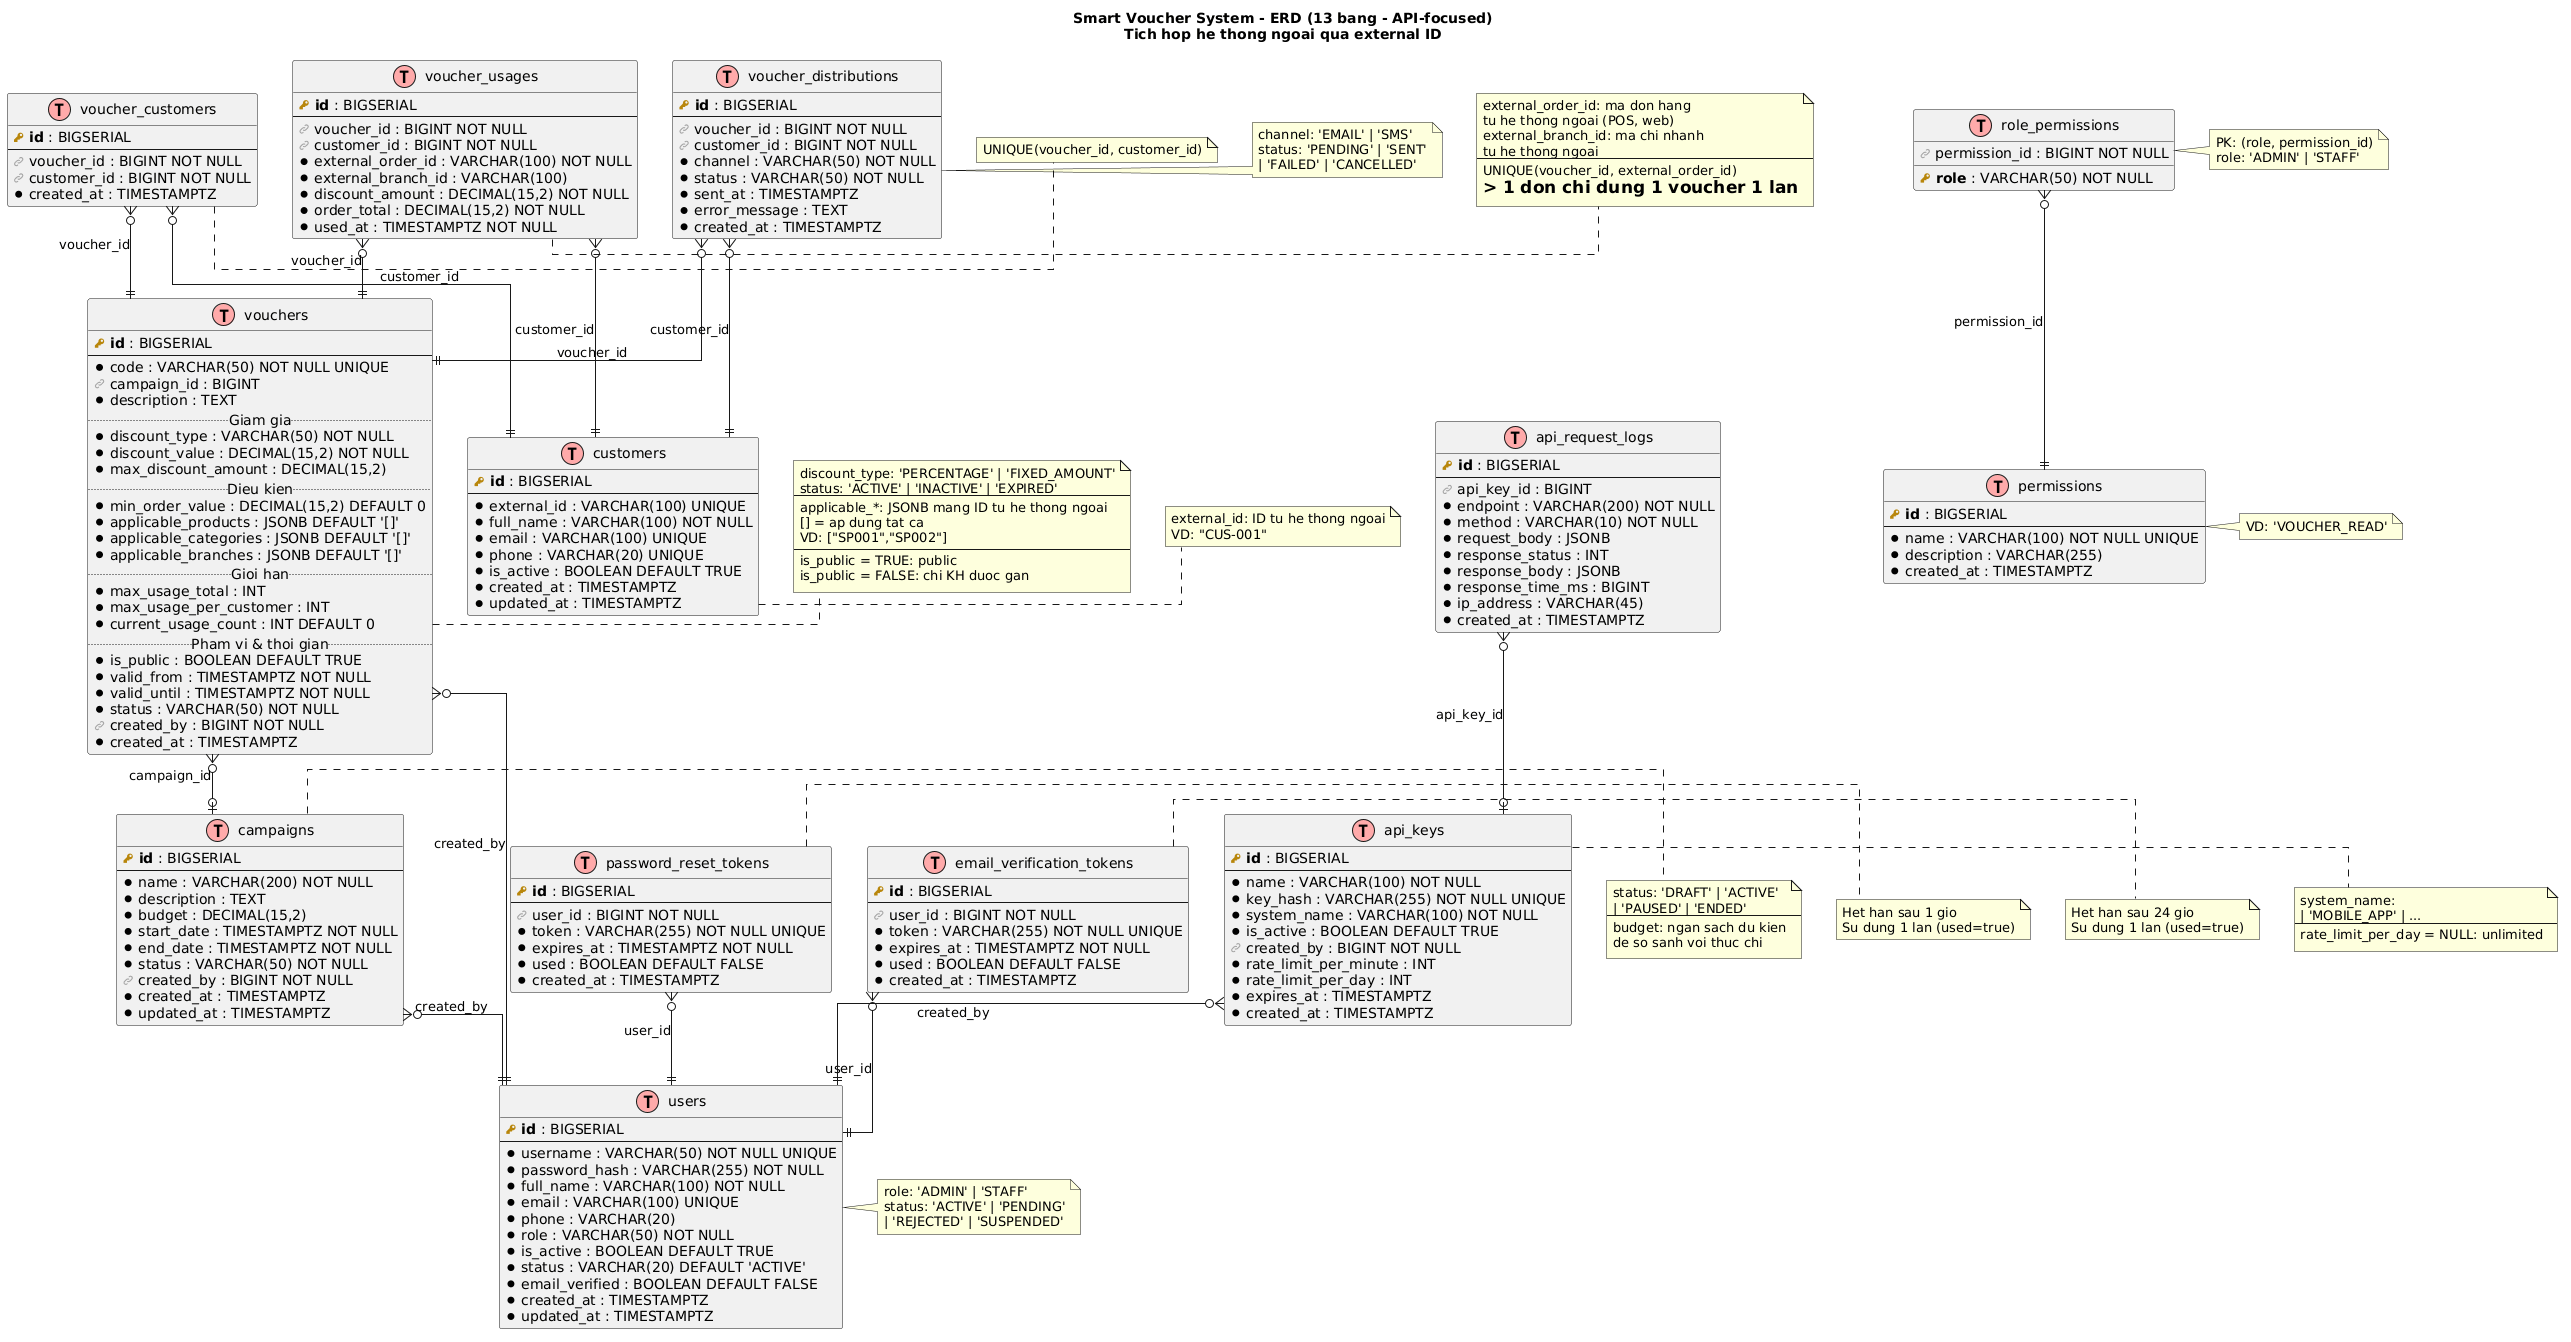

The diagram above was rendered by PlantUML. Its source (embedded in the PNG):
@startuml
!define TABLE(x) entity x << (T,#FFAAAA) >>
!define PK(x) <b><color:#b8860b><&key></color> x</b>
!define FK(x) <color:#aaaaaa><&link-intact></color> x
!define COLUMN(x) <&media-record> x

skinparam entity {
  BackgroundColor #f9f9f9
  BorderColor #333333
  ArrowColor #666666
}

skinparam linetype ortho

title Smart Voucher System - ERD (13 bang - API-focused)\nTich hop he thong ngoai qua external ID

' ========================================
' 1. USERS
' ========================================

TABLE(users) {
  PK(id) : BIGSERIAL
  --
  COLUMN(username) : VARCHAR(50) NOT NULL UNIQUE
  COLUMN(password_hash) : VARCHAR(255) NOT NULL
  COLUMN(full_name) : VARCHAR(100) NOT NULL
  COLUMN(email) : VARCHAR(100) UNIQUE
  COLUMN(phone) : VARCHAR(20)
  COLUMN(role) : VARCHAR(50) NOT NULL
  COLUMN(is_active) : BOOLEAN DEFAULT TRUE
  COLUMN(status) : VARCHAR(20) DEFAULT 'ACTIVE'
  COLUMN(email_verified) : BOOLEAN DEFAULT FALSE
  COLUMN(created_at) : TIMESTAMPTZ
  COLUMN(updated_at) : TIMESTAMPTZ
}
note right of users
  role: 'ADMIN' | 'STAFF'
  status: 'ACTIVE' | 'PENDING'
  | 'REJECTED' | 'SUSPENDED'
end note

' ========================================
' 2. PERMISSIONS
' ========================================

TABLE(permissions) {
  PK(id) : BIGSERIAL
  --
  COLUMN(name) : VARCHAR(100) NOT NULL UNIQUE
  COLUMN(description) : VARCHAR(255)
  COLUMN(created_at) : TIMESTAMPTZ
}
note right of permissions
  VD: 'VOUCHER_READ'
  'CAMPAIGN_CREATE'
  'USER_MANAGE' ...
end note

' ========================================
' 3. ROLE_PERMISSIONS
' ========================================

TABLE(role_permissions) {
  PK(role) : VARCHAR(50) NOT NULL
  FK(permission_id) : BIGINT NOT NULL
}
note right of role_permissions
  PK: (role, permission_id)
  role: 'ADMIN' | 'STAFF'
end note

' ========================================
' 4. EMAIL_VERIFICATION_TOKENS
' ========================================

TABLE(email_verification_tokens) {
  PK(id) : BIGSERIAL
  --
  FK(user_id) : BIGINT NOT NULL
  COLUMN(token) : VARCHAR(255) NOT NULL UNIQUE
  COLUMN(expires_at) : TIMESTAMPTZ NOT NULL
  COLUMN(used) : BOOLEAN DEFAULT FALSE
  COLUMN(created_at) : TIMESTAMPTZ
}
note right of email_verification_tokens
  Het han sau 24 gio
  Su dung 1 lan (used=true)
end note

' ========================================
' 5. PASSWORD_RESET_TOKENS
' ========================================

TABLE(password_reset_tokens) {
  PK(id) : BIGSERIAL
  --
  FK(user_id) : BIGINT NOT NULL
  COLUMN(token) : VARCHAR(255) NOT NULL UNIQUE
  COLUMN(expires_at) : TIMESTAMPTZ NOT NULL
  COLUMN(used) : BOOLEAN DEFAULT FALSE
  COLUMN(created_at) : TIMESTAMPTZ
}
note right of password_reset_tokens
  Het han sau 1 gio
  Su dung 1 lan (used=true)
end note

' ========================================
' 6. CUSTOMERS
' ========================================

TABLE(customers) {
  PK(id) : BIGSERIAL
  --
  COLUMN(external_id) : VARCHAR(100) UNIQUE
  COLUMN(full_name) : VARCHAR(100) NOT NULL
  COLUMN(email) : VARCHAR(100) UNIQUE
  COLUMN(phone) : VARCHAR(20) UNIQUE
  COLUMN(is_active) : BOOLEAN DEFAULT TRUE
  COLUMN(created_at) : TIMESTAMPTZ
  COLUMN(updated_at) : TIMESTAMPTZ
}
note right of customers
  external_id: ID tu he thong ngoai
  VD: "CUS-001"
end note

' ========================================
' 7. CAMPAIGNS
' ========================================

TABLE(campaigns) {
  PK(id) : BIGSERIAL
  --
  COLUMN(name) : VARCHAR(200) NOT NULL
  COLUMN(description) : TEXT
  COLUMN(budget) : DECIMAL(15,2)
  COLUMN(start_date) : TIMESTAMPTZ NOT NULL
  COLUMN(end_date) : TIMESTAMPTZ NOT NULL
  COLUMN(status) : VARCHAR(50) NOT NULL
  FK(created_by) : BIGINT NOT NULL
  COLUMN(created_at) : TIMESTAMPTZ
  COLUMN(updated_at) : TIMESTAMPTZ
}
note right of campaigns
  status: 'DRAFT' | 'ACTIVE'
  | 'PAUSED' | 'ENDED'
  --
  budget: ngan sach du kien
  de so sanh voi thuc chi
end note

' ========================================
' 8. VOUCHERS (CORE)
' ========================================

TABLE(vouchers) {
  PK(id) : BIGSERIAL
  --
  COLUMN(code) : VARCHAR(50) NOT NULL UNIQUE
  FK(campaign_id) : BIGINT
  COLUMN(description) : TEXT
  ..Giam gia..
  COLUMN(discount_type) : VARCHAR(50) NOT NULL
  COLUMN(discount_value) : DECIMAL(15,2) NOT NULL
  COLUMN(max_discount_amount) : DECIMAL(15,2)
  ..Dieu kien..
  COLUMN(min_order_value) : DECIMAL(15,2) DEFAULT 0
  COLUMN(applicable_products) : JSONB DEFAULT '[]'
  COLUMN(applicable_categories) : JSONB DEFAULT '[]'
  COLUMN(applicable_branches) : JSONB DEFAULT '[]'
  ..Gioi han..
  COLUMN(max_usage_total) : INT
  COLUMN(max_usage_per_customer) : INT
  COLUMN(current_usage_count) : INT DEFAULT 0
  ..Pham vi & thoi gian..
  COLUMN(is_public) : BOOLEAN DEFAULT TRUE
  COLUMN(valid_from) : TIMESTAMPTZ NOT NULL
  COLUMN(valid_until) : TIMESTAMPTZ NOT NULL
  COLUMN(status) : VARCHAR(50) NOT NULL
  FK(created_by) : BIGINT NOT NULL
  COLUMN(created_at) : TIMESTAMPTZ
}
note right of vouchers
  discount_type: 'PERCENTAGE' | 'FIXED_AMOUNT'
  status: 'ACTIVE' | 'INACTIVE' | 'EXPIRED'
  --
  applicable_*: JSONB mang ID tu he thong ngoai
  [] = ap dung tat ca
  VD: ["SP001","SP002"]
  --
  is_public = TRUE: public
  is_public = FALSE: chi KH duoc gan
end note

' ========================================
' 9. VOUCHER_CUSTOMERS
' ========================================

TABLE(voucher_customers) {
  PK(id) : BIGSERIAL
  --
  FK(voucher_id) : BIGINT NOT NULL
  FK(customer_id) : BIGINT NOT NULL
  COLUMN(created_at) : TIMESTAMPTZ
}
note right of voucher_customers
  UNIQUE(voucher_id, customer_id)
end note

' ========================================
' 10. VOUCHER_DISTRIBUTIONS
' ========================================

TABLE(voucher_distributions) {
  PK(id) : BIGSERIAL
  --
  FK(voucher_id) : BIGINT NOT NULL
  FK(customer_id) : BIGINT NOT NULL
  COLUMN(channel) : VARCHAR(50) NOT NULL
  COLUMN(status) : VARCHAR(50) NOT NULL
  COLUMN(sent_at) : TIMESTAMPTZ
  COLUMN(error_message) : TEXT
  COLUMN(created_at) : TIMESTAMPTZ
}
note right of voucher_distributions
  channel: 'EMAIL' | 'SMS'
  status: 'PENDING' | 'SENT'
  | 'FAILED' | 'CANCELLED'
end note

' ========================================
' 11. VOUCHER_USAGES
' ========================================

TABLE(voucher_usages) {
  PK(id) : BIGSERIAL
  --
  FK(voucher_id) : BIGINT NOT NULL
  FK(customer_id) : BIGINT NOT NULL
  COLUMN(external_order_id) : VARCHAR(100) NOT NULL
  COLUMN(external_branch_id) : VARCHAR(100)
  COLUMN(discount_amount) : DECIMAL(15,2) NOT NULL
  COLUMN(order_total) : DECIMAL(15,2) NOT NULL
  COLUMN(used_at) : TIMESTAMPTZ NOT NULL
}
note right of voucher_usages
  external_order_id: ma don hang
  tu he thong ngoai (POS, web)
  external_branch_id: ma chi nhanh
  tu he thong ngoai
  --
  UNIQUE(voucher_id, external_order_id)
  => 1 don chi dung 1 voucher 1 lan
end note

' ========================================
' 12. API_KEYS
' ========================================

TABLE(api_keys) {
  PK(id) : BIGSERIAL
  --
  COLUMN(name) : VARCHAR(100) NOT NULL
  COLUMN(key_hash) : VARCHAR(255) NOT NULL UNIQUE
  COLUMN(system_name) : VARCHAR(100) NOT NULL
  COLUMN(is_active) : BOOLEAN DEFAULT TRUE
  FK(created_by) : BIGINT NOT NULL
  COLUMN(rate_limit_per_minute) : INT
  COLUMN(rate_limit_per_day) : INT
  COLUMN(expires_at) : TIMESTAMPTZ
  COLUMN(created_at) : TIMESTAMPTZ
}
note right of api_keys
  system_name:
  'POS_QUAN1' | 'ECOMMERCE_WEB'
  | 'MOBILE_APP' | ...
  --
  rate_limit_per_day = NULL: unlimited
end note

' ========================================
' 13. API_REQUEST_LOGS
' ========================================

TABLE(api_request_logs) {
  PK(id) : BIGSERIAL
  --
  FK(api_key_id) : BIGINT
  COLUMN(endpoint) : VARCHAR(200) NOT NULL
  COLUMN(method) : VARCHAR(10) NOT NULL
  COLUMN(request_body) : JSONB
  COLUMN(response_status) : INT
  COLUMN(response_body) : JSONB
  COLUMN(response_time_ms) : BIGINT
  COLUMN(ip_address) : VARCHAR(45)
  COLUMN(created_at) : TIMESTAMPTZ
}

' ========================================
' RELATIONSHIPS
' ========================================

role_permissions }o--|| permissions : "permission_id"

email_verification_tokens }o--|| users : "user_id"
password_reset_tokens }o--|| users : "user_id"

campaigns }o--|| users : "created_by"

vouchers }o--o| campaigns : "campaign_id"
vouchers }o--|| users : "created_by"

voucher_customers }o--|| vouchers : "voucher_id"
voucher_customers }o--|| customers : "customer_id"

voucher_distributions }o--|| vouchers : "voucher_id"
voucher_distributions }o--|| customers : "customer_id"

voucher_usages }o--|| vouchers : "voucher_id"
voucher_usages }o--|| customers : "customer_id"

api_keys }o--|| users : "created_by"
api_request_logs }o--o| api_keys : "api_key_id"
@enduml